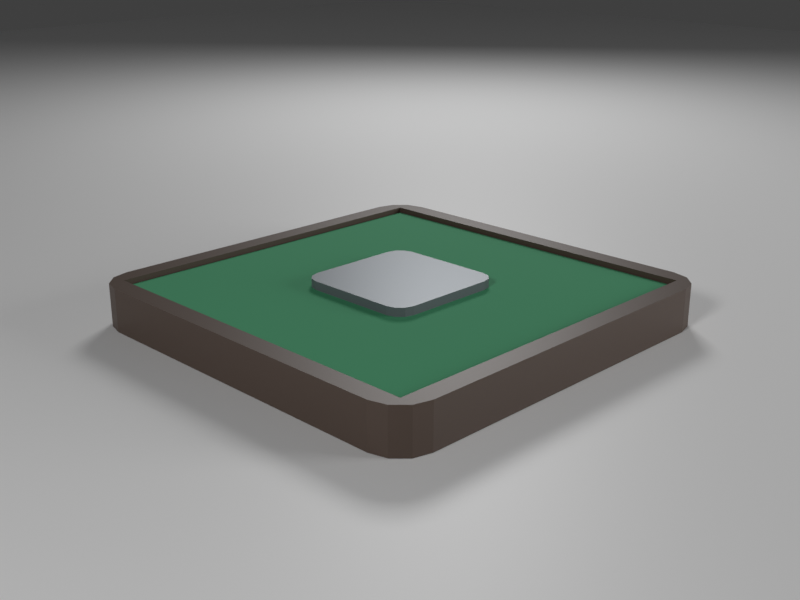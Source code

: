 # Source: Table.blend  (saved by Blender 5.3.31; exported with 4.5.12 LTS)
import bpy
from mathutils import Matrix  # noqa: F401  (used for matrix-valued properties, if any)

bpy.ops.wm.read_factory_settings(use_empty=True)
scene = bpy.context.scene
scene.name = 'Scene'

# ---- collections
col_collection = bpy.data.collections.new('Collection'); scene.collection.children.link(col_collection)

# ---- materials (node trees are filled in below, after node groups)
mat_wood_dark = bpy.data.materials.new('wood_dark')
mat_wood_dark.diffuse_color = (0.09, 0.06, 0.045, 1.0)
mat_metal_gray = bpy.data.materials.new('metal_gray')
mat_metal_gray.diffuse_color = (0.18, 0.2, 0.22, 1.0)
mat_felt_green = bpy.data.materials.new('felt_green')
mat_felt_green.diffuse_color = (0.05, 0.3, 0.14, 1.0)
mat_previewgroundmat = bpy.data.materials.new('PreviewGroundMat')

# ---- material node trees
mat_wood_dark.use_nodes = True; mat_wood_dark.node_tree.nodes.clear()
_N = mat_wood_dark.node_tree.nodes; _L = mat_wood_dark.node_tree.links
n0 = _N.new('ShaderNodeBsdfPrincipled'); n0.name = '原理化 BSDF'; n0.location = (-200, 100)
n0.inputs[0].default_value = (0.09, 0.06, 0.045, 1.0)
n0.inputs[10].default_value = 0.005
n1 = _N.new('ShaderNodeOutputMaterial'); n1.name = '材质输出'; n1.location = (200, 100)
_L.new(n0.outputs[0], n1.inputs[0])
n1.is_active_output = True
mat_metal_gray.use_nodes = True; mat_metal_gray.node_tree.nodes.clear()
_N = mat_metal_gray.node_tree.nodes; _L = mat_metal_gray.node_tree.links
n0 = _N.new('ShaderNodeBsdfPrincipled'); n0.name = '原理化 BSDF'; n0.location = (-200, 100)
n0.inputs[0].default_value = (0.18, 0.2, 0.22, 1.0)
n0.inputs[1].default_value = 0.35
n0.inputs[2].default_value = 0.45
n0.inputs[10].default_value = 0.005
n1 = _N.new('ShaderNodeOutputMaterial'); n1.name = '材质输出'; n1.location = (200, 100)
_L.new(n0.outputs[0], n1.inputs[0])
n1.is_active_output = True
mat_felt_green.use_nodes = True; mat_felt_green.node_tree.nodes.clear()
_N = mat_felt_green.node_tree.nodes; _L = mat_felt_green.node_tree.links
n0 = _N.new('ShaderNodeBsdfPrincipled'); n0.name = '原理化 BSDF'; n0.location = (-200, 100)
n0.inputs[0].default_value = (0.05, 0.3, 0.14, 1.0)
n0.inputs[2].default_value = 0.9
n0.inputs[10].default_value = 0.005
n1 = _N.new('ShaderNodeOutputMaterial'); n1.name = '材质输出'; n1.location = (200, 100)
_L.new(n0.outputs[0], n1.inputs[0])
n1.is_active_output = True
mat_previewgroundmat.use_nodes = True; mat_previewgroundmat.node_tree.nodes.clear()
_N = mat_previewgroundmat.node_tree.nodes; _L = mat_previewgroundmat.node_tree.links
n0 = _N.new('ShaderNodeBsdfPrincipled'); n0.name = '原理化 BSDF'; n0.location = (-200, 100)
n0.inputs[10].default_value = 0.005
n1 = _N.new('ShaderNodeOutputMaterial'); n1.name = '材质输出'; n1.location = (200, 100)
_L.new(n0.outputs[0], n1.inputs[0])
n1.is_active_output = True

# ---- world
world_previewworld = bpy.data.worlds.new('PreviewWorld'); scene.world = world_previewworld
world_previewworld.use_nodes = True; world_previewworld.node_tree.nodes.clear()
_N = world_previewworld.node_tree.nodes; _L = world_previewworld.node_tree.links
n0 = _N.new('ShaderNodeBackground'); n0.name = '背景'; n0.location = (-200, 100)
n0.inputs[0].default_value = (0.05, 0.05, 0.05, 1.0)
n1 = _N.new('ShaderNodeOutputWorld'); n1.name = '世界输出'; n1.location = (200, 100)
_L.new(n0.outputs[0], n1.inputs[0])
n1.is_active_output = True

# ---- cameras
cam_previewcam = bpy.data.cameras.new('PreviewCam')

# ---- lights
light_x = bpy.data.lights.new('面光', 'AREA')
light_x.energy = 50.0
light_x.size = 0.95
light_x.size_y = 1.0
light_001 = bpy.data.lights.new('面光.001', 'AREA')
light_001.energy = 50.0
light_001.size = 1.425
light_001.size_y = 1.0
light_002 = bpy.data.lights.new('面光.002', 'AREA')
light_002.energy = 50.0
light_002.size = 0.7125
light_002.size_y = 1.0

# ---- meshes
me_body = bpy.data.meshes.new('body')
me_body.from_pydata([(0.475, 0.395, 0.05), (-0.43, -0.43, 0.03), (0.475, 0.395, -0.05), (0.4643, 0.435, -0.05), (-0.43, 0.43, 0.03), (0.4643, 0.435, 0.05), (0.43, -0.43, 0.03), (0.395, 0.475, 0.05), (0.395, 0.475, -0.05), (0.43, 0.43, 0.03), (0.435, 0.4643, -0.05), (0.435, 0.4643, 0.05), (-0.475, 0.395, 0.05), (-0.475, 0.395, -0.05), (-0.4643, 0.435, -0.05), (-0.4643, 0.435, 0.05), (-0.395, 0.475, -0.05), (-0.395, 0.475, 0.05), (-0.435, 0.4643, -0.05), (-0.435, 0.4643, 0.05), (0.475, -0.395, -0.05), (0.475, -0.395, 0.05), (0.4643, -0.435, -0.05), (0.4643, -0.435, 0.05), (0.395, -0.475, -0.05), (0.395, -0.475, 0.05), (0.435, -0.4643, -0.05), (0.435, -0.4643, 0.05), (-0.475, -0.395, 0.05), (-0.475, -0.395, -0.05), (-0.4643, -0.435, -0.05), (-0.4643, -0.435, 0.05), (-0.395, -0.475, 0.05), (-0.395, -0.475, -0.05), (-0.435, -0.4643, -0.05), (-0.435, -0.4643, 0.05), (0.43, -0.43, 0.05), (0.43, 0.43, 0.05), (-0.43, 0.43, 0.05), (-0.43, -0.43, 0.05)], [], [(28, 12, 13, 29), (17, 7, 8, 16), (2, 0, 21, 20), (24, 25, 32, 33), (33, 34, 30, 29, 13, 14, 18, 16, 8, 10, 3, 2, 20, 22, 26, 24), (23, 21, 0, 5, 11, 37, 36), (37, 11, 7, 17, 19, 15, 12, 28, 31, 35, 32, 25, 27, 23, 36, 39, 38), (5, 0, 2, 3), (5, 3, 10, 11), (10, 8, 7, 11), (14, 13, 12, 15), (14, 15, 19, 18), (19, 17, 16, 18), (22, 20, 21, 23), (22, 23, 27, 26), (27, 25, 24, 26), (31, 28, 29, 30), (31, 30, 34, 35), (34, 33, 32, 35), (39, 1, 4, 38), (38, 4, 9, 37), (9, 6, 36, 37), (36, 6, 1, 39), (4, 1, 6, 9)])
_uv = me_body.uv_layers.new(name='UV贴图')
_uv.uv.foreach_set('vector', [0.625, 0.02105, 0.625, 0.2289, 0.375, 0.2289, 0.375, 0.02105, 0.625, 0.2711, 0.625, 0.4789, 0.375, 0.4789, 0.375, 0.2711, 0.375, 0.5211, 0.625, 0.5211, 0.625, 0.7289, 0.375, 0.7289, 0.375, 0.7711, 0.625, 0.7711, 0.625, 0.9789, 0.375, 0.9789, 0.1461, 0.75, 0.1355, 0.7472, 0.1278, 0.7395, 0.125, 0.7289, 0.125, 0.5211, 0.1278, 0.5105, 0.1355, 0.5028, 0.1461, 0.5, 0.3539, 0.5, 0.3645, 0.5028, 0.3722, 0.5105, 0.375, 0.5211, 0.375, 0.7289, 0.3722, 0.7395, 0.3645, 0.7472, 0.3539, 0.75, 0.6278, 0.7395, 0.625, 0.7289, 0.625, 0.5211, 0.6278, 0.5105, 0.6355, 0.5028, 0.6368, 0.5118, 0.6368, 0.7382, 0.6368, 0.5118, 0.6355, 0.5028, 0.6461, 0.5, 0.8539, 0.5, 0.8645, 0.5028, 0.8722, 0.5105, 0.875, 0.5211, 0.875, 0.7289, 0.8722, 0.7395, 0.8645, 0.7472, 0.8539, 0.75, 0.6461, 0.75, 0.6355, 0.7472, 0.6278, 0.7395, 0.6368, 0.7382, 0.8632, 0.7382, 0.8632, 0.5118, 0.5312, 0.8854, 0.5312, 0.8647, 0.4688, 0.8647, 0.4688, 0.8854, 0.5313, 0.8646, 0.4688, 0.8646, 0.4688, 0.8854, 0.5312, 0.8854, 0.4688, 0.8646, 0.4688, 0.8853, 0.5313, 0.8853, 0.5313, 0.8646, 0.4687, 0.8646, 0.4687, 0.8853, 0.5312, 0.8853, 0.5312, 0.8646, 0.4688, 0.8854, 0.5312, 0.8854, 0.5312, 0.8646, 0.4687, 0.8646, 0.5313, 0.8854, 0.5312, 0.8647, 0.4688, 0.8647, 0.4688, 0.8854, 0.4688, 0.8646, 0.4688, 0.8853, 0.5313, 0.8853, 0.5313, 0.8646, 0.4688, 0.8854, 0.5312, 0.8854, 0.5312, 0.8646, 0.4687, 0.8646, 0.5313, 0.8854, 0.5312, 0.8647, 0.4688, 0.8647, 0.4688, 0.8854, 0.5312, 0.8854, 0.5312, 0.8647, 0.4688, 0.8647, 0.4688, 0.8854, 0.5312, 0.8646, 0.4688, 0.8646, 0.4688, 0.8854, 0.5312, 0.8854, 0.4688, 0.8646, 0.4688, 0.8853, 0.5312, 0.8853, 0.5313, 0.8646, 0.4107, 0.0, 0.375, 0.0, 0.375, 0.25, 0.4107, 0.25, 0.4107, 0.25, 0.375, 0.25, 0.375, 0.5, 0.4107, 0.5, 0.375, 0.5, 0.375, 0.75, 0.4107, 0.75, 0.4107, 0.5, 0.4107, 0.75, 0.375, 0.75, 0.375, 1.0, 0.4107, 1.0, 0.125, 0.5, 0.125, 0.75, 0.375, 0.75, 0.375, 0.5])
me_body.materials.append(mat_wood_dark)
me_body.update()
me_center_sq = bpy.data.meshes.new('center_sq')
me_center_sq.from_pydata([(0.15, 0.11, 0.01), (0.15, 0.11, -0.01), (0.1446, 0.13, -0.01), (0.1446, 0.13, 0.01), (0.11, 0.15, 0.01), (0.11, 0.15, -0.01), (0.13, 0.1446, -0.01), (0.13, 0.1446, 0.01), (-0.15, 0.11, 0.01), (-0.15, 0.11, -0.01), (-0.1446, 0.13, -0.01), (-0.1446, 0.13, 0.01), (-0.11, 0.15, -0.01), (-0.11, 0.15, 0.01), (-0.13, 0.1446, -0.01), (-0.13, 0.1446, 0.01), (0.15, -0.11, -0.01), (0.15, -0.11, 0.01), (0.1446, -0.13, -0.01), (0.1446, -0.13, 0.01), (0.11, -0.15, -0.01), (0.11, -0.15, 0.01), (0.13, -0.1446, -0.01), (0.13, -0.1446, 0.01), (-0.15, -0.11, 0.01), (-0.15, -0.11, -0.01), (-0.1446, -0.13, -0.01), (-0.1446, -0.13, 0.01), (-0.11, -0.15, 0.01), (-0.11, -0.15, -0.01), (-0.13, -0.1446, -0.01), (-0.13, -0.1446, 0.01)], [], [(24, 8, 9, 25), (13, 4, 5, 12), (1, 0, 17, 16), (20, 21, 28, 29), (30, 26, 25, 9, 10, 14, 12, 5, 6, 2, 1, 16, 18, 22, 20, 29), (23, 19, 17, 0, 3, 7, 4, 13, 15, 11, 8, 24, 27, 31, 28, 21), (0, 1, 2, 3), (3, 2, 6, 7), (6, 5, 4, 7), (9, 8, 11, 10), (10, 11, 15, 14), (15, 13, 12, 14), (18, 16, 17, 19), (18, 19, 23, 22), (23, 21, 20, 22), (27, 24, 25, 26), (27, 26, 30, 31), (30, 29, 28, 31)])
_uv = me_center_sq.uv_layers.new(name='UV贴图')
_uv.uv.foreach_set('vector', [0.625, 0.03333, 0.625, 0.2167, 0.375, 0.2167, 0.375, 0.03333, 0.625, 0.2833, 0.625, 0.4667, 0.375, 0.4667, 0.375, 0.2833, 0.375, 0.5333, 0.625, 0.5333, 0.625, 0.7167, 0.375, 0.7167, 0.375, 0.7833, 0.625, 0.7833, 0.625, 0.9667, 0.375, 0.9667, 0.1417, 0.7455, 0.1295, 0.7333, 0.125, 0.7167, 0.125, 0.5333, 0.1295, 0.5167, 0.1417, 0.5045, 0.1583, 0.5, 0.3417, 0.5, 0.3583, 0.5045, 0.3705, 0.5167, 0.375, 0.5333, 0.375, 0.7167, 0.3705, 0.7333, 0.3583, 0.7455, 0.3417, 0.75, 0.1583, 0.75, 0.6417, 0.7455, 0.6295, 0.7333, 0.625, 0.7167, 0.625, 0.5333, 0.6295, 0.5167, 0.6417, 0.5045, 0.6583, 0.5, 0.8417, 0.5, 0.8583, 0.5045, 0.8705, 0.5167, 0.875, 0.5333, 0.875, 0.7167, 0.8705, 0.7333, 0.8583, 0.7455, 0.8417, 0.75, 0.6583, 0.75, 0.5625, 0.8664, 0.4375, 0.8664, 0.4375, 0.8836, 0.5625, 0.8836, 0.5625, 0.8664, 0.4375, 0.8664, 0.4375, 0.8836, 0.5625, 0.8836, 0.4375, 0.8664, 0.4375, 0.8836, 0.5625, 0.8836, 0.5625, 0.8664, 0.4375, 0.8836, 0.5625, 0.8836, 0.5625, 0.8664, 0.4375, 0.8664, 0.4375, 0.8836, 0.5625, 0.8836, 0.5625, 0.8664, 0.4375, 0.8664, 0.5625, 0.8836, 0.5625, 0.8664, 0.4375, 0.8664, 0.4375, 0.8836, 0.4375, 0.8664, 0.4375, 0.8836, 0.5625, 0.8836, 0.5625, 0.8664, 0.4375, 0.8836, 0.5625, 0.8836, 0.5625, 0.8664, 0.4375, 0.8664, 0.5625, 0.8836, 0.5625, 0.8664, 0.4375, 0.8664, 0.4375, 0.8836, 0.5625, 0.8836, 0.5625, 0.8664, 0.4375, 0.8664, 0.4375, 0.8836, 0.5625, 0.8664, 0.4375, 0.8664, 0.4375, 0.8836, 0.5625, 0.8836, 0.4375, 0.8664, 0.4375, 0.8836, 0.5625, 0.8836, 0.5625, 0.8664])
me_center_sq.materials.append(mat_metal_gray)
me_center_sq.update()
me_felt = bpy.data.meshes.new('felt')
me_felt.from_pydata([(-0.425, -0.425, -0.004), (-0.425, -0.425, 0.004), (-0.425, 0.425, -0.004), (-0.425, 0.425, 0.004), (0.425, -0.425, -0.004), (0.425, -0.425, 0.004), (0.425, 0.425, -0.004), (0.425, 0.425, 0.004)], [], [(0, 1, 3, 2), (2, 3, 7, 6), (6, 7, 5, 4), (4, 5, 1, 0), (2, 6, 4, 0), (7, 3, 1, 5)])
_uv = me_felt.uv_layers.new(name='UV贴图')
_uv.uv.foreach_set('vector', [0.375, 0.0, 0.625, 0.0, 0.625, 0.25, 0.375, 0.25, 0.375, 0.25, 0.625, 0.25, 0.625, 0.5, 0.375, 0.5, 0.375, 0.5, 0.625, 0.5, 0.625, 0.75, 0.375, 0.75, 0.375, 0.75, 0.625, 0.75, 0.625, 1.0, 0.375, 1.0, 0.125, 0.5, 0.375, 0.5, 0.375, 0.75, 0.125, 0.75, 0.625, 0.5, 0.875, 0.5, 0.875, 0.75, 0.625, 0.75])
me_felt.materials.append(mat_felt_green)
me_felt.update()
me_x = bpy.data.meshes.new('平面')
me_x.from_pydata([(-6.0, -6.0, 0.0), (6.0, -6.0, 0.0), (-6.0, 6.0, 0.0), (6.0, 6.0, 0.0)], [], [(0, 1, 3, 2)])
_uv = me_x.uv_layers.new(name='UV贴图')
_uv.uv.foreach_set('vector', [0.0, 0.0, 1.0, 0.0, 1.0, 1.0, 0.0, 1.0])
me_x.materials.append(mat_previewgroundmat)
me_x.update()

# ---- objects
ob_previewcamobj = bpy.data.objects.new('PreviewCamObj', cam_previewcam)
ob_body = bpy.data.objects.new('body', me_body)
ob_center_sq = bpy.data.objects.new('center_sq', me_center_sq)
ob_felt = bpy.data.objects.new('felt', me_felt)
ob_previewlight_key = bpy.data.objects.new('PreviewLight_Key', light_x)
ob_previewlight_fill = bpy.data.objects.new('PreviewLight_Fill', light_001)
ob_previewlight_rim = bpy.data.objects.new('PreviewLight_Rim', light_002)
ob_previewground = bpy.data.objects.new('PreviewGround', me_x)

# ---- transforms, parenting, visibility, modifiers, constraints
ob_previewcamobj.location = (-1.635, 1.635, 1.595)
ob_previewcamobj.rotation_euler = (1.222, 6.652e-08, -2.356)
ob_body.location = (0.0, 0.0, 0.75)
ob_center_sq.location = (0.0, 0.0, 0.798)
ob_felt.location = (0.0, 0.0, 0.784)
ob_previewlight_key.location = (2.094, -2.512, 3.057)
ob_previewlight_key.rotation_euler = (0.9573, 1.608e-08, 0.6947)
ob_previewlight_fill.location = (-3.207, -2.138, 1.823)
ob_previewlight_fill.rotation_euler = (1.3, -5.994e-08, -0.9828)
ob_previewlight_rim.location = (-0.9347, 3.272, 2.857)
ob_previewlight_rim.rotation_euler = (1.017, -6.364e-08, -2.863)
ob_previewground.location = (0.0, 0.0, 0.699)

# ---- collection membership
scene.collection.objects.link(ob_previewcamobj)
col_collection.objects.link(ob_body)
col_collection.objects.link(ob_center_sq)
col_collection.objects.link(ob_felt)
col_collection.objects.link(ob_previewlight_key)
col_collection.objects.link(ob_previewlight_fill)
col_collection.objects.link(ob_previewlight_rim)
col_collection.objects.link(ob_previewground)

# ---- scene / render settings (as saved in the file)
scene.camera = ob_previewcamobj
scene.frame_start = 1; scene.frame_end = 250; scene.frame_set(1)
scene.render.engine = 'BLENDER_EEVEE_NEXT'
scene.render.image_settings.color_mode = 'RGB'
scene.render.resolution_x = 960
scene.render.resolution_y = 720
scene.render.bake_bias = 0.0
scene.render.bake_samples = 0
scene.render.compositor_device = 'GPU'
scene.eevee.taa_render_samples = 32
scene.eevee.use_volume_custom_range = False
scene.eevee.fast_gi_thickness_near = 0.1
scene.eevee.fast_gi_thickness_far = 0.0
scene.eevee.ray_tracing_options.screen_trace_thickness = 0.1
scene.eevee.use_raytracing = True
scene.view_settings.view_transform = 'Standard'
bpy.context.view_layer.update()
